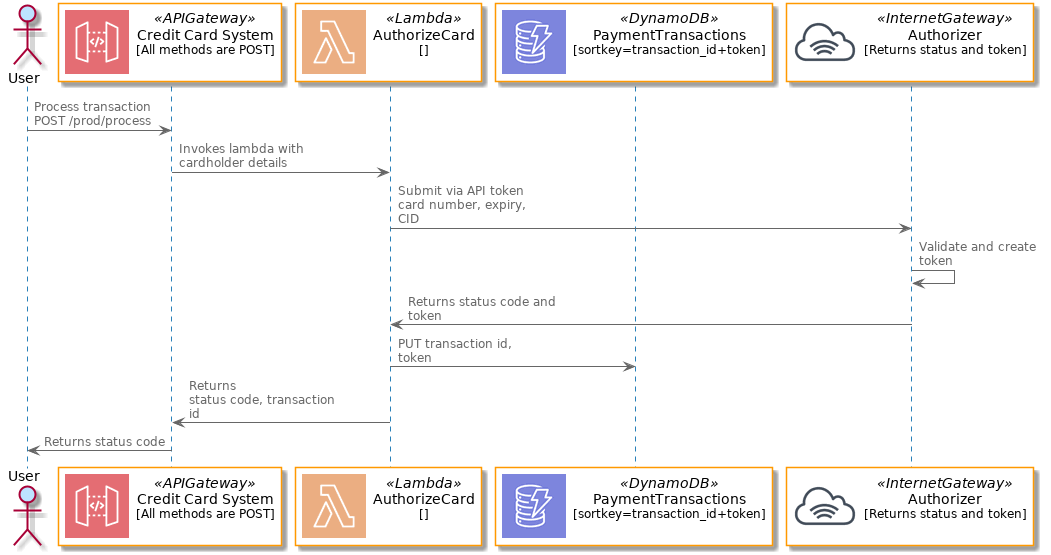

The diagram above was rendered by PlantUML. Its source (embedded in the PNG):
@startuml Sequence Diagram - Spots and stereotypes

skinparam backgroundColor white

skinparam note {
    BackgroundColor #F1FFFF
    BorderColor #2980B9
}

skinparam activity {
    BackgroundColor #BDE3FF
    ArrowColor #2980B9
    BorderColor #2980B9
    StartColor #227BC6
    EndColor #227BC6
    BarColor #227BC6
}

skinparam sequence {
    ArrowColor  #2980B9
    DividerBackgroundColor  #BDE3FF
    GroupBackgroundColor    #BDE3FF
    LifeLineBackgroundColor white
    LifeLineBorderColor #2980B9
    ParticipantBackgroundColor  #BDE3FF
    ParticipantBorderColor  #2980B9
    BoxLineColor    #2980B9
    BoxBackgroundColor  #DDDDDD
}

skinparam componentBackgroundColor    #BDE3FF
skinparam component {
    skinparam componentArrowColor #A80036
    skinparam BorderColor    #A80036
    skinparam InterfaceBackgroundColor   #BDE3FF
    skinparam InterfaceBorderColor   #A80036
}


skinparam stateBackgroundColor #BDE3FF
skinparam state {
    skinparam BorderColor #2980B9
    skinparam ArrowColor #2980B9
    skinparam StartColor black
    skinparam EndColor   black
}


skinparam stereotype {                  
    skinparam CBackgroundColor  #ADD1B2
    skinparam ABackgroundColor  #A9DCDF
    skinparam IBackgroundColor  #B4A7E5
    skinparam EBackgroundColor  #EB937F
}

skinparam actorBackgroundColor #BDE3FF
skinparam actor {
    skinparam BorderColor    #A80036
}

skinparam usecase {
    skinparam ArrowColor   #A80036
    skinparam BorderColor  #A80036
}

skinparam class {
    skinparam ArrowColor #A80036
    skinparam BackgroundColor    #BDE3FF
    skinparam BorderColor    #A80036
}


skinparam object {
    skinparam ArrowColor    #A80036
    skinparam BackgroundColor   #BDE3FF
    skinparam BorderColor   #A80036
}


skinparam packageBackgroundColor  #white
skinparam agentBackgroundColor  #BDE3FF
skinparam artifactBackgroundColor  #BDE3FF
skinparam boundaryBackgroundColor  #BDE3FF
skinparam cardBackgroundColor  #BDE3FF
skinparam cloudBackgroundColor  #BDE3FF
skinparam controlBackgroundColor  #BDE3FF
skinparam databaseBackgroundColor  #BDE3FF
skinparam entityBackgroundColor  #BDE3FF
skinparam fileBackgroundColor  #BDE3FF
skinparam folderBackgroundColor  #BDE3FF
skinparam frameBackgroundColor  #BDE3FF
skinparam interfaceBackgroundColor  #BDE3FF
skinparam nodeBackgroundColor  #BDE3FF
skinparam queueBackgroundColor  #BDE3FF
skinparam stackBackgroundColor  #BDE3FF
skinparam rectangleBackgroundColor  #BDE3FF
skinparam storageBackgroundColor  #BDE3FF
skinparam usecaseBackgroundColor #BDE3FF

'source from https://github.com/awslabs/aws-icons-for-plantuml

!define AWSPuml https://raw.githubusercontent.com/awslabs/aws-icons-for-plantuml/master/dist
!includeurl AWSPuml/AWSCommon.puml
!includeurl AWSPuml/Compute/all.puml
!includeurl AWSPuml/Mobile/APIGateway.puml
!includeurl AWSPuml/General/InternetGateway.puml
!includeurl AWSPuml/Database/DynamoDB.puml

actor User as user
APIGatewayParticipant(api, Credit Card System, All methods are POST)
LambdaParticipant(lambda,AuthorizeCard,)
DynamoDBParticipant(db, PaymentTransactions, sortkey=transaction_id+token)
InternetGatewayParticipant(processor, Authorizer, Returns status and token)

user -> api: Process transaction\nPOST /prod/process
api -> lambda: Invokes lambda with cardholder details
lambda -> processor: Submit via API token\ncard number, expiry, CID
processor -> processor: Validate and create token
processor -> lambda: Returns status code and token
lambda -> db: PUT transaction id, token
lambda -> api: Returns\nstatus code, transaction id
api -> user: Returns status code
@enduml